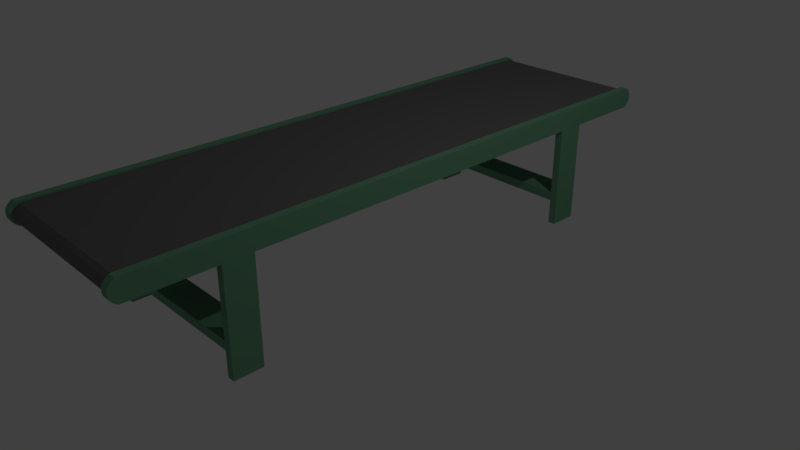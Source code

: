 # Source: BeltConveyor.blend  (saved by Blender 2.79.0; exported with 4.5.12 LTS)
import bpy
from mathutils import Matrix  # noqa: F401  (used for matrix-valued properties, if any)

bpy.ops.wm.read_factory_settings(use_empty=True)
scene = bpy.context.scene
scene.name = 'Scene'

# ---- collections
col_collection_1 = bpy.data.collections.new('Collection 1'); scene.collection.children.link(col_collection_1)

# ---- materials (node trees are filled in below, after node groups)
mat_belt = bpy.data.materials.new('belt')
mat_belt.alpha_threshold = 0.0
mat_belt.diffuse_color = (0.1574, 0.1574, 0.1574, 1.0)
mat_belt.roughness = 0.5
mat_belt.line_color = (0.0, 0.0, 0.0, 1.0)
mat_bone = bpy.data.materials.new('bone')
mat_bone.alpha_threshold = 0.0
mat_bone.diffuse_color = (0.161, 0.3757, 0.2267, 1.0)
mat_bone.roughness = 0.5

# ---- material node trees
mat_belt.use_nodes = True; mat_belt.node_tree.nodes.clear()
_N = mat_belt.node_tree.nodes; _L = mat_belt.node_tree.links
n0 = _N.new('ShaderNodeOutputMaterial'); n0.name = 'Material Output'; n0.location = (300, 300)
n1 = _N.new('ShaderNodeBsdfDiffuse'); n1.name = 'Diffuse BSDF'; n1.location = (10, 300)
n1.inputs[0].default_value = (0.1559, 0.1559, 0.1559, 1.0)
_L.new(n1.outputs[0], n0.inputs[0])
n0.is_active_output = True
mat_bone.use_nodes = True; mat_bone.node_tree.nodes.clear()
_N = mat_bone.node_tree.nodes; _L = mat_bone.node_tree.links
n0 = _N.new('ShaderNodeOutputMaterial'); n0.name = 'Material Output'; n0.location = (300, 300)
n1 = _N.new('ShaderNodeBsdfDiffuse'); n1.name = 'Diffuse BSDF'; n1.location = (10, 300)
n1.inputs[0].default_value = (0.162, 0.3763, 0.227, 1.0)
_L.new(n1.outputs[0], n0.inputs[0])
n0.is_active_output = True

# ---- world
world_world = bpy.data.worlds.new('World'); scene.world = world_world
world_world.color = (0.05088, 0.05088, 0.05088)
world_world.use_sun_shadow = False
world_world.sun_shadow_jitter_overblur = 0.0
world_world.cycles.sampling_method = 'MANUAL'

# ---- cameras
cam_camera = bpy.data.cameras.new('Camera')
cam_camera.clip_end = 100.0
cam_camera.lens = 35.0
cam_camera.sensor_width = 32.0
cam_camera.sensor_height = 18.0
cam_camera.ortho_scale = 7.314
cam_camera.dof.focus_distance = 0.0

# ---- lights
light_lamp = bpy.data.lights.new('Lamp', 'POINT')
light_lamp.transmission_factor = 0.0
light_lamp.cutoff_distance = 30.0
light_lamp.energy = 100.0
light_lamp.shadow_buffer_clip_start = 1.001
light_lamp.shadow_soft_size = 0.1
light_lamp.shadow_maximum_resolution = 0.006
light_lamp.use_absolute_resolution = True

# ---- meshes
me_cube_001 = bpy.data.meshes.new('Cube.001')
me_cube_001.from_pydata([(1.0, 3.84, 1.925), (1.0, 2.792, 2.159), (1.0, 3.84, 2.198), (1.0, 2.792, 2.12), (1.0, 3.891, 1.964), (1.0, 3.92, 2.003), (1.0, 3.93, 2.042), (1.0, 3.93, 2.081), (1.0, 3.92, 2.12), (1.0, 3.891, 2.159), (1.0, 2.792, 2.081), (1.0, 2.792, 2.042), (1.0, 2.792, 2.003), (1.0, 2.792, 1.964), (1.0, 2.792, 2.198), (1.0, 2.792, 1.925), (1.099, 3.84, 1.925), (1.099, 2.792, 2.159), (1.099, 3.891, 2.159), (1.099, 3.84, 2.198), (1.099, 2.792, 2.12), (1.099, 2.792, 2.081), (1.099, 3.891, 1.964), (1.099, 3.92, 2.003), (1.099, 3.93, 2.042), (1.099, 3.93, 2.081), (1.099, 3.92, 2.12), (1.099, 2.792, 2.042), (1.099, 2.792, 2.003), (1.099, 2.792, 1.964), (1.099, 2.792, 2.198), (1.099, 2.792, 1.925), (1.0, 2.384e-07, 1.925), (1.0, -1.907e-06, 2.198), (1.0, -2.384e-07, 1.964), (1.0, -7.153e-07, 2.003), (1.0, -9.537e-07, 2.042), (1.0, -1.192e-06, 2.081), (1.0, -1.431e-06, 2.12), (1.0, -1.431e-06, 2.159), (1.099, 2.384e-07, 1.925), (1.099, -1.907e-06, 2.198), (1.099, -2.384e-07, 1.964), (1.099, -7.153e-07, 2.003), (1.099, -9.537e-07, 2.042), (1.099, -1.192e-06, 2.081), (1.099, -1.431e-06, 2.12), (1.099, -1.431e-06, 2.159), (1.0, 2.417, 1.925), (1.0, 2.417, 2.198), (1.0, 2.417, 1.964), (1.0, 2.417, 2.003), (1.0, 2.417, 2.042), (1.0, 2.417, 2.081), (1.0, 2.417, 2.12), (1.0, 2.417, 2.159), (1.099, 2.417, 1.925), (1.099, 2.417, 2.198), (1.099, 2.417, 1.964), (1.099, 2.417, 2.003), (1.099, 2.417, 2.042), (1.099, 2.417, 2.081), (1.099, 2.417, 2.12), (1.099, 2.417, 2.159), (1.0, 2.792, 0.5767), (1.099, 2.792, 0.5767), (1.0, 2.417, 0.5767), (1.099, 2.417, 0.5767), (1.0, 2.417, 1.022), (1.099, 2.417, 1.022), (1.099, 2.792, 1.022), (1.0, 2.792, 1.022), (1.0, 2.417, 0.9062), (1.099, 2.417, 0.9062), (1.099, 2.792, 0.9062), (1.0, 2.792, 0.9062), (0.0, 2.792, 0.9062), (0.0, 2.792, 1.022), (0.0, 2.417, 1.022), (0.0, 2.417, 0.9062)], [], [(7, 10, 3, 8), (8, 3, 1, 9), (6, 11, 10, 7), (5, 12, 11, 6), (4, 13, 12, 5), (0, 15, 13, 4), (9, 1, 14, 2), (26, 18, 17, 20), (24, 25, 21, 27), (22, 23, 28, 29), (18, 19, 30, 17), (16, 22, 29, 31), (6, 7, 25, 24), (15, 0, 16, 31), (7, 8, 26, 25), (9, 2, 19, 18), (8, 9, 18, 26), (73, 72, 66, 67), (2, 14, 30, 19), (0, 4, 22, 16), (25, 26, 20, 21), (4, 5, 23, 22), (23, 24, 27, 28), (5, 6, 24, 23), (49, 33, 41, 57), (62, 63, 47, 46), (61, 62, 46, 45), (60, 61, 45, 44), (59, 60, 44, 43), (58, 59, 43, 42), (56, 58, 42, 40), (63, 57, 41, 47), (54, 38, 39, 55), (53, 37, 38, 54), (52, 36, 37, 53), (51, 35, 36, 52), (50, 34, 35, 51), (48, 32, 34, 50), (55, 39, 33, 49), (1, 55, 49, 14), (15, 48, 50, 13), (13, 50, 51, 12), (12, 51, 52, 11), (11, 52, 53, 10), (10, 53, 54, 3), (3, 54, 55, 1), (17, 30, 57, 63), (31, 29, 58, 56), (29, 28, 59, 58), (28, 27, 60, 59), (27, 21, 61, 60), (21, 20, 62, 61), (20, 17, 63, 62), (14, 49, 57, 30), (32, 48, 56, 40), (66, 64, 65, 67), (74, 73, 67, 65), (75, 74, 65, 64), (72, 75, 64, 66), (48, 15, 71, 68), (15, 31, 70, 71), (31, 56, 69, 70), (56, 48, 68, 69), (71, 75, 76, 77), (71, 70, 74, 75), (70, 69, 73, 74), (69, 68, 72, 73), (78, 77, 76, 79), (75, 72, 79, 76), (72, 68, 78, 79), (68, 71, 77, 78)])
me_cube_001.polygons.foreach_set('material_index', [1, 1, 1, 1, 1, 1, 1, 1, 1, 1, 1, 1, 1, 1, 1, 1, 1, 1, 1, 1, 1, 1, 1, 1, 1, 1, 1, 1, 1, 1, 1, 1, 1, 1, 1, 1, 1, 1, 1, 1, 1, 1, 1, 1, 1, 1, 1, 1, 1, 1, 1, 1, 1, 1, 1, 1, 1, 1, 1, 1, 1, 1, 1, 1, 1, 1, 1, 1, 1, 1, 1])
me_cube_001.materials.append(mat_belt)
me_cube_001.materials.append(mat_bone)
me_cube_001.use_remesh_preserve_volume = False
me_cube_001.use_remesh_preserve_attributes = False
me_cube_001.use_mirror_vertex_groups = False
me_cube_001.update()
me_cube = bpy.data.meshes.new('Cube')
me_cube.from_pydata([(1.0, 3.807, 1.947), (1.0, -3.807, 1.947), (-1.0, -3.807, 1.947), (-1.0, 3.807, 1.947), (1.0, 3.807, 2.175), (1.0, -3.807, 2.175), (-1.0, -3.807, 2.175), (-1.0, 3.807, 2.175), (1.0, 3.858, 1.98), (1.0, 3.887, 2.012), (1.0, 3.896, 2.045), (1.0, 3.896, 2.077), (1.0, 3.887, 2.11), (1.0, 3.858, 2.142), (1.0, -3.858, 1.98), (1.0, -3.887, 2.012), (1.0, -3.896, 2.045), (1.0, -3.896, 2.077), (1.0, -3.887, 2.11), (1.0, -3.858, 2.142), (-1.0, -3.858, 1.98), (-1.0, -3.887, 2.012), (-1.0, -3.896, 2.045), (-1.0, -3.896, 2.077), (-1.0, -3.887, 2.11), (-1.0, -3.858, 2.142), (-1.0, 3.858, 1.98), (-1.0, 3.887, 2.012), (-1.0, 3.896, 2.045), (-1.0, 3.896, 2.077), (-1.0, 3.887, 2.11), (-1.0, 3.858, 2.142)], [], [(0, 1, 2, 3), (4, 7, 6, 5), (13, 4, 5, 19), (19, 5, 6, 25), (25, 6, 7, 31), (8, 0, 3, 26), (4, 13, 31, 7), (13, 12, 30, 31), (12, 11, 29, 30), (11, 10, 28, 29), (10, 9, 27, 28), (9, 8, 26, 27), (2, 20, 26, 3), (20, 21, 27, 26), (21, 22, 28, 27), (22, 23, 29, 28), (23, 24, 30, 29), (24, 25, 31, 30), (1, 14, 20, 2), (14, 15, 21, 20), (15, 16, 22, 21), (16, 17, 23, 22), (17, 18, 24, 23), (18, 19, 25, 24), (0, 8, 14, 1), (8, 9, 15, 14), (9, 10, 16, 15), (10, 11, 17, 16), (11, 12, 18, 17), (12, 13, 19, 18)])
me_cube.materials.append(mat_belt)
me_cube.use_remesh_preserve_volume = False
me_cube.use_remesh_preserve_attributes = False
me_cube.use_mirror_vertex_groups = False
me_cube.update()

# ---- objects
ob_cube_001 = bpy.data.objects.new('Cube.001', me_cube_001)
ob_cube = bpy.data.objects.new('Cube', me_cube)
ob_lamp = bpy.data.objects.new('Lamp', light_lamp)
ob_camera = bpy.data.objects.new('Camera', cam_camera)

# ---- transforms, parenting, visibility, modifiers, constraints
ob_cube_001.location = (0.0, 0.0, -0.5764)
ob_cube_001.lock_rotations_4d = False
ob_cube_001.empty_display_type = 'ARROWS'
ob_cube_001.lineart.crease_threshold = 0.0
_m = ob_cube_001.modifiers.new('Mirror', 'MIRROR')
_m.use_axis = (True, True, False)
_m.use_clip = True
ob_cube.location = (0.0, 0.0, -0.5764)
ob_cube.lock_rotations_4d = False
ob_cube.empty_display_type = 'ARROWS'
ob_cube.lineart.crease_threshold = 0.0
ob_lamp.location = (4.076, 1.005, 5.904)
ob_lamp.rotation_euler = (0.6503, 0.05522, 1.866)
ob_lamp.lock_rotations_4d = False
ob_lamp.empty_display_type = 'ARROWS'
ob_lamp.color = (0.0, 0.0, 0.0, 0.0)
ob_lamp.lineart.crease_threshold = 0.0
ob_camera.location = (7.481, -6.508, 5.344)
ob_camera.rotation_euler = (1.109, 0.0, 0.8149)
ob_camera.lock_rotations_4d = False
ob_camera.empty_display_type = 'ARROWS'
ob_camera.color = (0.0, 0.0, 0.0, 0.0)
ob_camera.display_type = 'WIRE'
ob_camera.lineart.crease_threshold = 0.0

# ---- collection membership
col_collection_1.objects.link(ob_cube_001)
col_collection_1.objects.link(ob_cube)
col_collection_1.objects.link(ob_lamp)
col_collection_1.objects.link(ob_camera)

# ---- scene / render settings (as saved in the file)
scene.camera = ob_camera
scene.frame_start = 1; scene.frame_end = 250; scene.frame_set(1)
scene.render.engine = 'CYCLES'
scene.render.resolution_percentage = 50
scene.render.dither_intensity = 0.0
scene.cycles.use_denoising = False
scene.cycles.samples = 128
scene.cycles.sampling_pattern = 'TABULATED_SOBOL'
scene.cycles.use_adaptive_sampling = False
scene.cycles.use_light_tree = False
scene.cycles.blur_glossy = 0.0
scene.cycles.sample_clamp_indirect = 0.0
scene.view_settings.view_transform = 'Standard'
bpy.context.view_layer.update()
